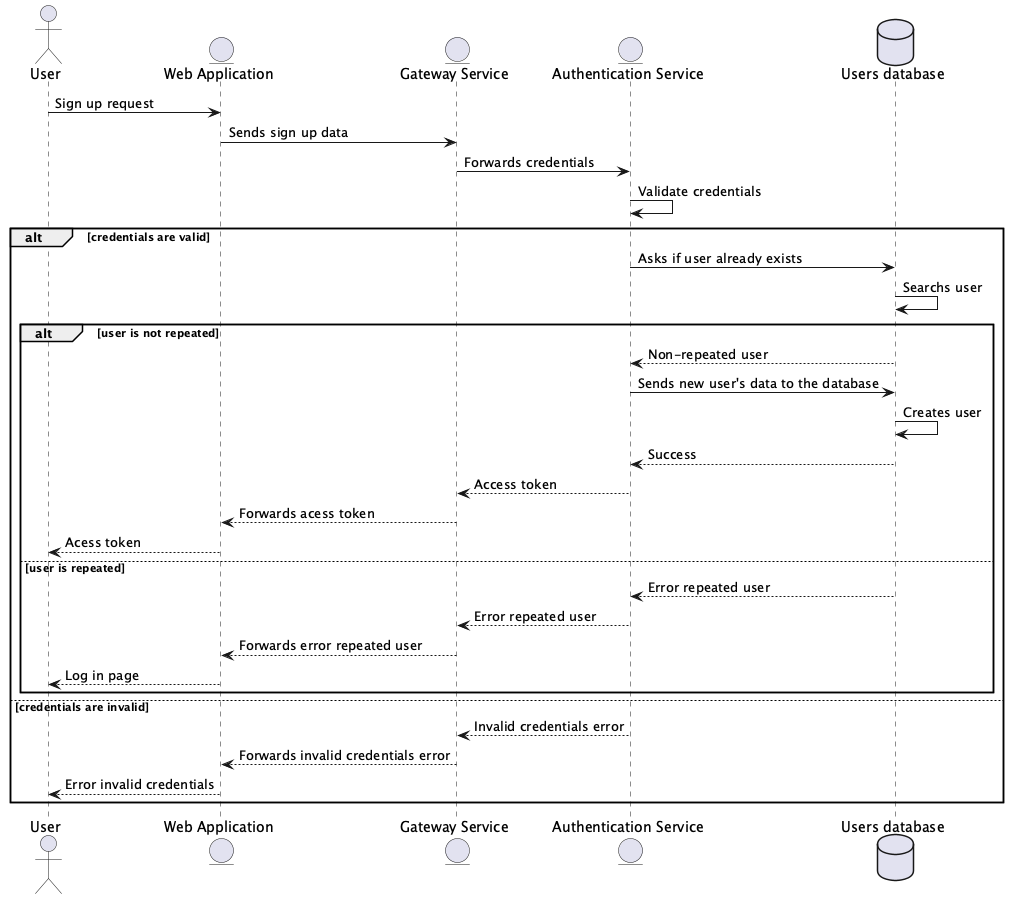

The diagram above was rendered by PlantUML. Its source (embedded in the PNG):
@startuml
actor User
entity "Web Application" as App
entity "Gateway Service" as Gat
entity "Authentication Service" as Auth
database "Users database" as Ust

User -> App: Sign up request
App -> Gat: Sends sign up data
Gat -> Auth: Forwards credentials
Auth -> Auth: Validate credentials
alt credentials are valid
    Auth -> Ust: Asks if user already exists
    Ust -> Ust: Searchs user
    alt user is not repeated
        Ust --> Auth: Non-repeated user
        Auth -> Ust: Sends new user's data to the database
        Ust -> Ust: Creates user
        Ust --> Auth: Success
        Auth --> Gat: Access token
        Gat --> App: Forwards acess token
        App --> User: Acess token
    else user is repeated
        Ust --> Auth: Error repeated user
        Auth --> Gat: Error repeated user
        Gat --> App: Forwards error repeated user
        App --> User: Log in page
    end
else credentials are invalid
    Auth --> Gat: Invalid credentials error
    Gat --> App: Forwards invalid credentials error
    App --> User: Error invalid credentials
end
@enduml